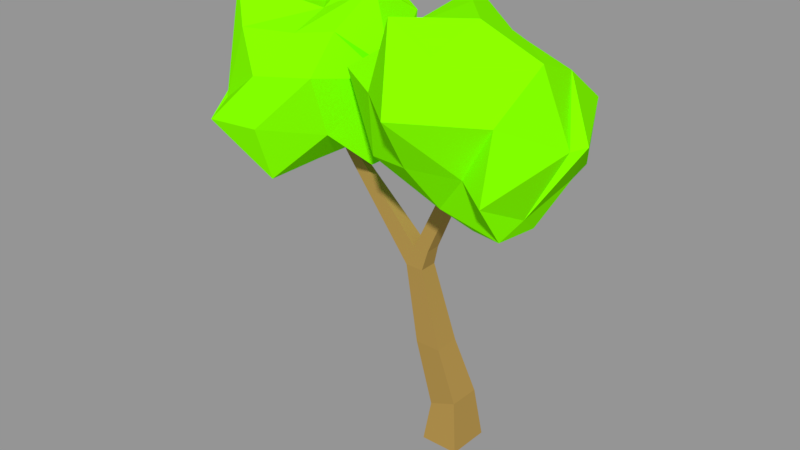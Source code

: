 # Source: low_poly_tree_1.blend  (saved by Blender 2.79.0; exported with 4.5.12 LTS)
import bpy
from mathutils import Matrix  # noqa: F401  (used for matrix-valued properties, if any)

bpy.ops.wm.read_factory_settings(use_empty=True)
scene = bpy.context.scene
scene.name = 'Scene'

# ---- collections
col_collection_1 = bpy.data.collections.new('Collection 1'); scene.collection.children.link(col_collection_1)

# ---- materials (node trees are filled in below, after node groups)
mat_trunk_1 = bpy.data.materials.new('Trunk_1')
mat_trunk_1.alpha_threshold = 0.0
mat_trunk_1.use_transparent_shadow = False
mat_trunk_1.diffuse_color = (0.4235, 0.2706, 0.07059, 1.0)
mat_trunk_1.specular_color = (0.162, 0.162, 0.162)
mat_trunk_1.roughness = 0.5
mat_trunk_1.specular_intensity = 1.0
mat_treetop_1 = bpy.data.materials.new('Treetop_1')
mat_treetop_1.alpha_threshold = 0.0
mat_treetop_1.use_transparent_shadow = False
mat_treetop_1.diffuse_color = (0.2196, 0.9922, 0.0, 1.0)
mat_treetop_1.specular_color = (0.225, 0.225, 0.225)
mat_treetop_1.roughness = 0.5
mat_treetop_1.specular_intensity = 1.0

# ---- material node trees

# ---- meshes
me_tree_1 = bpy.data.meshes.new('Tree_1')
me_tree_1.from_pydata([(-17.23, -0.7459, 0.4244), (-14.51, -0.7506, 0.4044), (-14.9, 2.985, 0.1116), (-16.85, 2.182, 0.1034), (-14.49, -0.8426, -2.706), (-14.88, 2.928, -2.196), (-17.21, -0.8379, -2.686), (-16.84, 2.125, -2.205), (-15.99, 7.048, 0.5108), (-17.83, 7.048, 0.5108), (-15.99, 7.048, -1.32), (-17.83, 7.048, -1.32), (-17.36, 12.71, 0.6315), (-18.65, 12.71, 0.6315), (-17.36, 12.71, -0.663), (-18.65, 12.71, -0.663), (-18.08, 14.13, 0.5261), (-16.99, 14.13, 0.5261), (-13.07, 23.94, -0.1448), (-13.78, 23.94, -0.1448), (-16.99, 14.13, -0.5576), (-13.07, 23.94, -0.8548), (-18.08, 14.13, -0.5576), (-13.78, 23.94, -0.8548), (-23.88, 19.24, -0.6841), (-23.88, 19.24, -0.3154), (-24.53, 18.85, -0.7367), (-24.53, 18.85, -0.2629), (-27.01, 22.96, -0.5247), (-27.01, 22.96, -0.4749), (-27.28, 22.8, -0.4964), (-27.28, 22.8, -0.5031), (-26.08, 29.91, -3.279), (-29.21, 28.01, -3.949), (-25.84, 28.36, 0.1423), (-31.03, 26.3, -0.705), (-31.87, 29.58, 1.682), (-29.34, 27.32, 3.882), (-23.3, 29.81, -1.879), (-25.57, 27.47, 3.088), (-22.99, 27.88, 2.268), (-22.53, 27.69, -5.146), (-19.97, 25.68, 0.4835), (-21.74, 25.83, -3.879), (-26.7, 29.15, -6.823), (-25.42, 25.28, -6.812), (-29.11, 25.18, -6.588), (-29.7, 26.43, -3.666), (-33.04, 23.56, -2.607), (-32.38, 24.57, 1.14), (-30.09, 20.89, -2.264), (-32.48, 20.6, 2.566), (-30.63, 23.55, 3.685), (-29.64, 22.96, 5.286), (-26.28, 25.35, 6.054), (-29.29, 22.11, 7.068), (-26.2, 21.94, 6.273), (-22.5, 25.74, 4.946), (-20.56, 24.92, 0.3703), (-22.29, 21.85, 3.873), (-21.15, 19.22, 1.058), (-21.09, 21.64, -2.519), (-21.43, 22.41, -4.486), (-20.68, 19.54, -1.817), (-23.66, 20.07, -4.192), (-25.46, 21.48, -5.721), (-28.84, 24.38, -5.94), (-28.03, 20.56, -3.026), (-25.77, 18.42, 1.426), (-26.1, 18.21, 5.095), (-29.21, 19.65, 3.685), (-23.24, 19.99, 0.8719), (-24.59, 19.03, -1.774), (-28.66, 18.41, 0.07682), (-12.35, 24.12, -7.106), (-16.23, 23.34, -6.148), (-11.97, 26.51, -3.783), (-18.09, 26.0, -3.067), (-17.78, 30.08, -5.001), (-15.36, 30.39, -1.313), (-9.232, 24.69, -5.852), (-11.47, 28.77, -1.318), (-8.771, 27.55, -1.762), (-9.446, 20.37, -5.494), (-6.416, 24.02, -0.199), (-8.888, 20.44, -2.947), (-13.72, 20.56, -8.385), (-13.35, 18.33, -4.545), (-17.23, 19.42, -4.885), (-17.09, 22.94, -4.577), (-21.17, 23.36, -1.81), (-19.67, 27.22, -0.6587), (-18.69, 21.61, 1.327), (-20.56, 26.62, 3.829), (-17.7, 28.66, 1.933), (-16.57, 29.63, 3.489), (-12.31, 30.69, 2.162), (-16.15, 30.79, 5.305), (-13.05, 29.18, 5.501), (-8.404, 28.89, 1.761), (-7.25, 23.69, 0.3678), (-9.314, 25.9, 4.873), (-9.202, 21.65, 6.017), (-9.061, 19.47, 1.828), (-9.52, 18.09, -0.007674), (-9.052, 18.99, 4.238), (-12.42, 17.77, 2.025), (-14.18, 17.48, -0.3962), (-17.04, 19.57, -3.744), (-16.72, 20.21, 1.53), (-14.21, 22.77, 6.27), (-14.06, 26.2, 8.388), (-17.19, 26.37, 5.815), (-11.23, 22.39, 4.875), (-13.3, 19.76, 4.162), (-17.47, 22.22, 5.127)], [], [(0, 1, 2, 3), (1, 4, 5, 2), (4, 6, 7, 5), (6, 0, 3, 7), (3, 2, 8, 9), (2, 5, 10, 8), (5, 7, 11, 10), (7, 3, 9, 11), (8, 12, 13, 9), (10, 14, 12, 8), (10, 11, 15, 14), (9, 13, 15, 11), (16, 17, 18, 19), (17, 20, 21, 18), (20, 22, 23, 21), (22, 16, 19, 23), (12, 17, 16, 13), (20, 17, 12, 14), (22, 20, 14, 15), (16, 22, 24, 25), (22, 15, 26, 24), (15, 13, 27, 26), (13, 16, 25, 27), (28, 25, 24, 29), (24, 26, 30, 29), (30, 26, 27, 31), (27, 25, 28, 31), (32, 33, 34), (33, 35, 36), (33, 36, 34), (34, 36, 37), (32, 34, 38), (34, 37, 39), (34, 39, 38), (38, 39, 40), (32, 38, 41), (38, 40, 42), (38, 42, 41), (41, 42, 43), (32, 41, 44), (41, 43, 45), (41, 45, 44), (44, 45, 46), (32, 44, 33), (44, 46, 47), (44, 47, 33), (33, 47, 35), (35, 48, 49), (48, 50, 51), (48, 51, 49), (49, 51, 52), (37, 53, 54), (53, 52, 55), (53, 55, 54), (54, 55, 56), (40, 57, 58), (57, 56, 59), (57, 59, 58), (58, 59, 60), (43, 61, 62), (61, 60, 63), (61, 63, 62), (62, 63, 64), (46, 65, 66), (65, 64, 67), (65, 67, 66), (66, 67, 50), (52, 53, 49), (53, 37, 36), (53, 36, 49), (49, 36, 35), (56, 57, 54), (57, 40, 39), (57, 39, 54), (54, 39, 37), (60, 61, 58), (61, 43, 42), (61, 42, 58), (58, 42, 40), (64, 65, 62), (65, 46, 45), (65, 45, 62), (62, 45, 43), (50, 48, 66), (48, 35, 47), (48, 47, 66), (66, 47, 46), (68, 69, 70), (69, 56, 55), (69, 55, 70), (70, 55, 52), (68, 71, 69), (71, 60, 59), (71, 59, 69), (69, 59, 56), (68, 72, 71), (72, 64, 63), (72, 63, 71), (71, 63, 60), (68, 73, 72), (73, 50, 67), (73, 67, 72), (72, 67, 64), (68, 70, 73), (70, 52, 51), (70, 51, 73), (73, 51, 50), (74, 75, 76), (75, 77, 78), (75, 78, 76), (76, 78, 79), (74, 76, 80), (76, 79, 81), (76, 81, 80), (80, 81, 82), (74, 80, 83), (80, 82, 84), (80, 84, 83), (83, 84, 85), (74, 83, 86), (83, 85, 87), (83, 87, 86), (86, 87, 88), (74, 86, 75), (86, 88, 89), (86, 89, 75), (75, 89, 77), (77, 90, 91), (90, 92, 93), (90, 93, 91), (91, 93, 94), (79, 95, 96), (95, 94, 97), (95, 97, 96), (96, 97, 98), (82, 99, 100), (99, 98, 101), (99, 101, 100), (100, 101, 102), (85, 103, 104), (103, 102, 105), (103, 105, 104), (104, 105, 106), (88, 107, 108), (107, 106, 109), (107, 109, 108), (108, 109, 92), (94, 95, 91), (95, 79, 78), (95, 78, 91), (91, 78, 77), (98, 99, 96), (99, 82, 81), (99, 81, 96), (96, 81, 79), (102, 103, 100), (103, 85, 84), (103, 84, 100), (100, 84, 82), (106, 107, 104), (107, 88, 87), (107, 87, 104), (104, 87, 85), (92, 90, 108), (90, 77, 89), (90, 89, 108), (108, 89, 88), (110, 111, 112), (111, 98, 97), (111, 97, 112), (112, 97, 94), (110, 113, 111), (113, 102, 101), (113, 101, 111), (111, 101, 98), (110, 114, 113), (114, 106, 105), (114, 105, 113), (113, 105, 102), (110, 115, 114), (115, 92, 109), (115, 109, 114), (114, 109, 106), (110, 112, 115), (112, 94, 93), (112, 93, 115), (115, 93, 92)])
me_tree_1.polygons.foreach_set('use_smooth', [1, 1, 1, 1, 0, 0, 0, 0, 0, 0, 0, 0, 0, 0, 0, 0, 0, 0, 0, 0, 0, 0, 0, 0, 0, 0, 0, 0, 0, 0, 0, 0, 0, 0, 0, 0, 0, 0, 0, 0, 0, 0, 0, 0, 0, 0, 0, 0, 0, 0, 0, 0, 0, 0, 0, 0, 0, 0, 0, 0, 0, 0, 0, 0, 0, 0, 0, 0, 0, 0, 0, 0, 0, 0, 0, 0, 0, 0, 0, 0, 0, 0, 0, 0, 0, 0, 0, 0, 0, 0, 0, 0, 0, 0, 0, 0, 0, 0, 0, 0, 0, 0, 0, 0, 0, 0, 0, 0, 0, 0, 0, 0, 0, 0, 0, 0, 0, 0, 0, 0, 0, 0, 0, 0, 0, 0, 0, 0, 0, 0, 0, 0, 0, 0, 0, 0, 0, 0, 0, 0, 0, 0, 0, 0, 0, 0, 0, 0, 0, 0, 0, 0, 0, 0, 0, 0, 0, 0, 0, 0, 0, 0, 0, 0, 0, 0, 0, 0, 0, 0, 0, 0, 0, 0, 0, 0, 0, 0, 0, 0, 0, 0, 0, 0, 0, 0, 0])
me_tree_1.polygons.foreach_set('material_index', [0, 0, 0, 0, 0, 0, 0, 0, 0, 0, 0, 0, 0, 0, 0, 0, 0, 0, 0, 0, 0, 0, 0, 0, 0, 0, 0, 1, 1, 1, 1, 1, 1, 1, 1, 1, 1, 1, 1, 1, 1, 1, 1, 1, 1, 1, 1, 1, 1, 1, 1, 1, 1, 1, 1, 1, 1, 1, 1, 1, 1, 1, 1, 1, 1, 1, 1, 1, 1, 1, 1, 1, 1, 1, 1, 1, 1, 1, 1, 1, 1, 1, 1, 1, 1, 1, 1, 1, 1, 1, 1, 1, 1, 1, 1, 1, 1, 1, 1, 1, 1, 1, 1, 1, 1, 1, 1, 1, 1, 1, 1, 1, 1, 1, 1, 1, 1, 1, 1, 1, 1, 1, 1, 1, 1, 1, 1, 1, 1, 1, 1, 1, 1, 1, 1, 1, 1, 1, 1, 1, 1, 1, 1, 1, 1, 1, 1, 1, 1, 1, 1, 1, 1, 1, 1, 1, 1, 1, 1, 1, 1, 1, 1, 1, 1, 1, 1, 1, 1, 1, 1, 1, 1, 1, 1, 1, 1, 1, 1, 1, 1, 1, 1, 1, 1, 1, 1])
_k = set([(0, 1), (0, 3), (0, 6), (1, 2), (1, 4), (2, 3), (2, 5), (3, 7), (4, 5), (4, 6), (5, 7), (6, 7)])
me_tree_1.attributes.new('sharp_edge', 'BOOLEAN', 'EDGE').data.foreach_set('value', [ (min(e.vertices), max(e.vertices)) in _k for e in me_tree_1.edges])
_uv = me_tree_1.uv_layers.new(name='UVMap')
_uv.uv.foreach_set('vector', [0.0, 0.0, 1.0, 0.0, 1.0, 1.0, 0.0, 1.0, 0.0, 0.0, 1.0, 0.0, 1.0, 1.0, 0.0, 1.0, 0.0, 0.0, 1.0, 0.0, 1.0, 1.0, 0.0, 1.0, 0.0, 0.0, 1.0, 0.0, 1.0, 1.0, 0.0, 1.0, 0.0, 1.0, 1.0, 1.0, 1.0, 0.0, 0.0, 0.0, 0.0, 1.0, 1.0, 1.0, 1.0, 1.0, 1.0, 0.0, 0.0, 1.0, 1.0, 1.0, 0.0, 1.0, 1.0, 1.0, 0.0, 1.0, 1.0, 1.0, 0.0, 0.0, 0.0, 1.0, 1.0, 0.0, 1.0, 0.0, 0.0, 0.0, 0.0, 0.0, 1.0, 1.0, 1.0, 1.0, 1.0, 0.0, 1.0, 0.0, 1.0, 1.0, 0.0, 1.0, 0.0, 1.0, 1.0, 1.0, 0.0, 0.0, 0.0, 0.0, 0.0, 1.0, 0.0, 1.0, 0.0, 0.0, 1.0, 0.0, 1.0, 0.0, 0.0, 0.0, 1.0, 0.0, 1.0, 1.0, 1.0, 1.0, 1.0, 0.0, 1.0, 1.0, 0.0, 1.0, 0.0, 1.0, 1.0, 1.0, 0.0, 1.0, 0.0, 0.0, 0.0, 0.0, 0.0, 1.0, 1.0, 0.0, 1.0, 0.0, 0.0, 0.0, 0.0, 0.0, 1.0, 1.0, 1.0, 0.0, 1.0, 0.0, 1.0, 1.0, 0.0, 1.0, 1.0, 1.0, 1.0, 1.0, 0.0, 1.0, 0.0, 0.0, 0.0, 1.0, 0.0, 1.0, 0.0, 0.0, 0.0, 1.0, 0.0, 1.0, 0.0, 1.0, 0.0, 1.0, 0.0, 1.0, 0.0, 0.0, 0.0, 0.0, 0.0, 1.0, 0.0, 0.0, 0.0, 0.0, 0.0, 0.0, 0.0, 0.0, 0.0, 0.0, 0.0, 0.0, 0.0, 1.0, 0.0, 1.0, 0.0, 1.0, 0.0, 1.0, 0.0, 1.0, 0.0, 1.0, 0.0, 1.0, 0.0, 1.0, 0.0, 0.0, 0.0, 0.0, 0.0, 0.0, 0.0, 0.0, 0.0, 0.0, 0.0, 0.0, 0.6, 1.0, 0.5, 0.8238, 0.7, 0.8238, 0.5, 0.8238, 0.5, 0.6476, 0.6, 0.6762, 0.5, 0.8238, 0.6, 0.6762, 0.7, 0.8238, 0.7, 0.8238, 0.6, 0.6762, 0.7, 0.6476, 0.8, 1.0, 0.7, 0.8238, 0.9, 0.8238, 0.7, 0.8238, 0.7, 0.6476, 0.8, 0.6762, 0.7, 0.8238, 0.8, 0.6762, 0.9, 0.8238, 0.9, 0.8238, 0.8, 0.6762, 0.9, 0.6476, 3.73e-08, 1.0, -0.1, 0.8238, 0.1, 0.8238, -0.1, 0.8238, -0.1, 0.6476, 3.79e-08, 0.6762, -0.1, 0.8238, 3.79e-08, 0.6762, 0.1, 0.8238, 0.1, 0.8238, 3.79e-08, 0.6762, 0.1, 0.6476, 0.2, 1.0, 0.1, 0.8238, 0.3, 0.8238, 0.1, 0.8238, 0.1, 0.6476, 0.2, 0.6762, 0.1, 0.8238, 0.2, 0.6762, 0.3, 0.8238, 0.3, 0.8238, 0.2, 0.6762, 0.3, 0.6476, 0.4, 1.0, 0.3, 0.8238, 0.5, 0.8238, 0.3, 0.8238, 0.3, 0.6476, 0.4, 0.6762, 0.3, 0.8238, 0.4, 0.6762, 0.5, 0.8238, 0.5, 0.8238, 0.4, 0.6762, 0.5, 0.6476, 0.5, 0.6476, 0.45, 0.5, 0.55, 0.5, 0.45, 0.5, 0.4, 0.3524, 0.5, 0.3238, 0.45, 0.5, 0.5, 0.3238, 0.55, 0.5, 0.55, 0.5, 0.5, 0.3238, 0.6, 0.3524, 0.7, 0.6476, 0.65, 0.5, 0.75, 0.5, 0.65, 0.5, 0.6, 0.3524, 0.7, 0.3238, 0.65, 0.5, 0.7, 0.3238, 0.75, 0.5, 0.75, 0.5, 0.7, 0.3238, 0.8, 0.3524, 0.9, 0.6476, 0.85, 0.5, 0.95, 0.5, 0.85, 0.5, 0.8, 0.3524, 0.9, 0.3238, 0.85, 0.5, 0.9, 0.3238, 0.95, 0.5, -0.05, 0.5, -0.1, 0.3238, 3.79e-08, 0.3524, 0.1, 0.6476, 0.05, 0.5, 0.15, 0.5, 0.05, 0.5, 3.79e-08, 0.3524, 0.1, 0.3238, 0.05, 0.5, 0.1, 0.3238, 0.15, 0.5, 0.15, 0.5, 0.1, 0.3238, 0.2, 0.3524, 0.3, 0.6476, 0.25, 0.5, 0.35, 0.5, 0.25, 0.5, 0.2, 0.3524, 0.3, 0.3238, 0.25, 0.5, 0.3, 0.3238, 0.35, 0.5, 0.35, 0.5, 0.3, 0.3238, 0.4, 0.3524, 0.6, 0.3524, 0.65, 0.5, 0.55, 0.5, 0.65, 0.5, 0.7, 0.6476, 0.6, 0.6762, 0.65, 0.5, 0.6, 0.6762, 0.55, 0.5, 0.55, 0.5, 0.6, 0.6762, 0.5, 0.6476, 0.8, 0.3524, 0.85, 0.5, 0.75, 0.5, 0.85, 0.5, 0.9, 0.6476, 0.8, 0.6762, 0.85, 0.5, 0.8, 0.6762, 0.75, 0.5, 0.75, 0.5, 0.8, 0.6762, 0.7, 0.6476, 3.79e-08, 0.3524, 0.05, 0.5, -0.05, 0.5, 0.05, 0.5, 0.1, 0.6476, 3.79e-08, 0.6762, 0.05, 0.5, 3.79e-08, 0.6762, -0.05, 0.5, -0.05, 0.5, 3.79e-08, 0.6762, -0.1, 0.6476, 0.2, 0.3524, 0.25, 0.5, 0.15, 0.5, 0.25, 0.5, 0.3, 0.6476, 0.2, 0.6762, 0.25, 0.5, 0.2, 0.6762, 0.15, 0.5, 0.15, 0.5, 0.2, 0.6762, 0.1, 0.6476, 0.4, 0.3524, 0.45, 0.5, 0.35, 0.5, 0.45, 0.5, 0.5, 0.6476, 0.4, 0.6762, 0.45, 0.5, 0.4, 0.6762, 0.35, 0.5, 0.35, 0.5, 0.4, 0.6762, 0.3, 0.6476, 0.7, 0.0, 0.8, 0.1762, 0.6, 0.1762, 0.8, 0.1762, 0.8, 0.3524, 0.7, 0.3238, 0.8, 0.1762, 0.7, 0.3238, 0.6, 0.1762, 0.6, 0.1762, 0.7, 0.3238, 0.6, 0.3524, -0.1, 0.0, 3.79e-08, 0.1762, -0.2, 0.1762, 3.79e-08, 0.1762, 3.79e-08, 0.3524, -0.1, 0.3238, 3.79e-08, 0.1762, -0.1, 0.3238, -0.2, 0.1762, 0.8, 0.1762, 0.9, 0.3238, 0.8, 0.3524, 0.1, 0.0, 0.2, 0.1762, 3.79e-08, 0.1762, 0.2, 0.1762, 0.2, 0.3524, 0.1, 0.3238, 0.2, 0.1762, 0.1, 0.3238, 3.79e-08, 0.1762, 3.79e-08, 0.1762, 0.1, 0.3238, 3.79e-08, 0.3524, 0.3, 0.0, 0.4, 0.1762, 0.2, 0.1762, 0.4, 0.1762, 0.4, 0.3524, 0.3, 0.3238, 0.4, 0.1762, 0.3, 0.3238, 0.2, 0.1762, 0.2, 0.1762, 0.3, 0.3238, 0.2, 0.3524, 0.5, 0.0, 0.6, 0.1762, 0.4, 0.1762, 0.6, 0.1762, 0.6, 0.3524, 0.5, 0.3238, 0.6, 0.1762, 0.5, 0.3238, 0.4, 0.1762, 0.4, 0.1762, 0.5, 0.3238, 0.4, 0.3524, 0.6, 1.0, 0.5, 0.8238, 0.7, 0.8238, 0.5, 0.8238, 0.5, 0.6476, 0.6, 0.6762, 0.5, 0.8238, 0.6, 0.6762, 0.7, 0.8238, 0.7, 0.8238, 0.6, 0.6762, 0.7, 0.6476, 0.8, 1.0, 0.7, 0.8238, 0.9, 0.8238, 0.7, 0.8238, 0.7, 0.6476, 0.8, 0.6762, 0.7, 0.8238, 0.8, 0.6762, 0.9, 0.8238, 0.9, 0.8238, 0.8, 0.6762, 0.9, 0.6476, 3.73e-08, 1.0, -0.1, 0.8238, 0.1, 0.8238, -0.1, 0.8238, -0.1, 0.6476, 3.79e-08, 0.6762, -0.1, 0.8238, 3.79e-08, 0.6762, 0.1, 0.8238, 0.1, 0.8238, 3.79e-08, 0.6762, 0.1, 0.6476, 0.2, 1.0, 0.1, 0.8238, 0.3, 0.8238, 0.1, 0.8238, 0.1, 0.6476, 0.2, 0.6762, 0.1, 0.8238, 0.2, 0.6762, 0.3, 0.8238, 0.3, 0.8238, 0.2, 0.6762, 0.3, 0.6476, 0.4, 1.0, 0.3, 0.8238, 0.5, 0.8238, 0.3, 0.8238, 0.3, 0.6476, 0.4, 0.6762, 0.3, 0.8238, 0.4, 0.6762, 0.5, 0.8238, 0.5, 0.8238, 0.4, 0.6762, 0.5, 0.6476, 0.5, 0.6476, 0.45, 0.5, 0.55, 0.5, 0.45, 0.5, 0.4, 0.3524, 0.5, 0.3238, 0.45, 0.5, 0.5, 0.3238, 0.55, 0.5, 0.55, 0.5, 0.5, 0.3238, 0.6, 0.3524, 0.7, 0.6476, 0.65, 0.5, 0.75, 0.5, 0.65, 0.5, 0.6, 0.3524, 0.7, 0.3238, 0.65, 0.5, 0.7, 0.3238, 0.75, 0.5, 0.75, 0.5, 0.7, 0.3238, 0.8, 0.3524, 0.9, 0.6476, 0.85, 0.5, 0.95, 0.5, 0.85, 0.5, 0.8, 0.3524, 0.9, 0.3238, 0.85, 0.5, 0.9, 0.3238, 0.95, 0.5, -0.05, 0.5, -0.1, 0.3238, 3.79e-08, 0.3524, 0.1, 0.6476, 0.05, 0.5, 0.15, 0.5, 0.05, 0.5, 3.79e-08, 0.3524, 0.1, 0.3238, 0.05, 0.5, 0.1, 0.3238, 0.15, 0.5, 0.15, 0.5, 0.1, 0.3238, 0.2, 0.3524, 0.3, 0.6476, 0.25, 0.5, 0.35, 0.5, 0.25, 0.5, 0.2, 0.3524, 0.3, 0.3238, 0.25, 0.5, 0.3, 0.3238, 0.35, 0.5, 0.35, 0.5, 0.3, 0.3238, 0.4, 0.3524, 0.6, 0.3524, 0.65, 0.5, 0.55, 0.5, 0.65, 0.5, 0.7, 0.6476, 0.6, 0.6762, 0.65, 0.5, 0.6, 0.6762, 0.55, 0.5, 0.55, 0.5, 0.6, 0.6762, 0.5, 0.6476, 0.8, 0.3524, 0.85, 0.5, 0.75, 0.5, 0.85, 0.5, 0.9, 0.6476, 0.8, 0.6762, 0.85, 0.5, 0.8, 0.6762, 0.75, 0.5, 0.75, 0.5, 0.8, 0.6762, 0.7, 0.6476, 3.79e-08, 0.3524, 0.05, 0.5, -0.05, 0.5, 0.05, 0.5, 0.1, 0.6476, 3.79e-08, 0.6762, 0.05, 0.5, 3.79e-08, 0.6762, -0.05, 0.5, -0.05, 0.5, 3.79e-08, 0.6762, -0.1, 0.6476, 0.2, 0.3524, 0.25, 0.5, 0.15, 0.5, 0.25, 0.5, 0.3, 0.6476, 0.2, 0.6762, 0.25, 0.5, 0.2, 0.6762, 0.15, 0.5, 0.15, 0.5, 0.2, 0.6762, 0.1, 0.6476, 0.4, 0.3524, 0.45, 0.5, 0.35, 0.5, 0.45, 0.5, 0.5, 0.6476, 0.4, 0.6762, 0.45, 0.5, 0.4, 0.6762, 0.35, 0.5, 0.35, 0.5, 0.4, 0.6762, 0.3, 0.6476, 0.7, 0.0, 0.8, 0.1762, 0.6, 0.1762, 0.8, 0.1762, 0.8, 0.3524, 0.7, 0.3238, 0.8, 0.1762, 0.7, 0.3238, 0.6, 0.1762, 0.6, 0.1762, 0.7, 0.3238, 0.6, 0.3524, -0.1, 0.0, 3.79e-08, 0.1762, -0.2, 0.1762, 3.79e-08, 0.1762, 3.79e-08, 0.3524, -0.1, 0.3238, 3.79e-08, 0.1762, -0.1, 0.3238, -0.2, 0.1762, 0.8, 0.1762, 0.9, 0.3238, 0.8, 0.3524, 0.1, 0.0, 0.2, 0.1762, 3.79e-08, 0.1762, 0.2, 0.1762, 0.2, 0.3524, 0.1, 0.3238, 0.2, 0.1762, 0.1, 0.3238, 3.79e-08, 0.1762, 3.79e-08, 0.1762, 0.1, 0.3238, 3.79e-08, 0.3524, 0.3, 0.0, 0.4, 0.1762, 0.2, 0.1762, 0.4, 0.1762, 0.4, 0.3524, 0.3, 0.3238, 0.4, 0.1762, 0.3, 0.3238, 0.2, 0.1762, 0.2, 0.1762, 0.3, 0.3238, 0.2, 0.3524, 0.5, 0.0, 0.6, 0.1762, 0.4, 0.1762, 0.6, 0.1762, 0.6, 0.3524, 0.5, 0.3238, 0.6, 0.1762, 0.5, 0.3238, 0.4, 0.1762, 0.4, 0.1762, 0.5, 0.3238, 0.4, 0.3524])
me_tree_1.materials.append(mat_trunk_1)
me_tree_1.materials.append(mat_treetop_1)
me_tree_1.use_remesh_preserve_volume = False
me_tree_1.use_remesh_preserve_attributes = False
me_tree_1.use_mirror_vertex_groups = False
me_tree_1.update()
me_tree_1.normals_split_custom_set([tuple(v) for v in zip(*[iter([-0.01011, 0.08983, 0.9959, 0.007475, 0.07891, 0.9969, -0.02131, 0.09677, 0.9951, -0.05165, 0.1155, 0.992, 0.9947, 0.1026, 0.003587, 0.9947, 0.1026, 0.003587, 0.9947, 0.1026, 0.003587, 0.9947, 0.1026, 0.003587, -0.02296, 0.1489, -0.9886, -0.006975, 0.1612, -0.9869, -0.03296, 0.1411, -0.9894, -0.04872, 0.1289, -0.9905, -0.9918, 0.1275, -0.009898, -0.9918, 0.1275, -0.009898, -0.9918, 0.1275, -0.009898, -0.9918, 0.1275, -0.009898, 0.01612, -0.08625, 0.9961, 0.01612, -0.08625, 0.9961, 0.01612, -0.08625, 0.9961, 0.01612, -0.08625, 0.9961, 0.9654, 0.2608, -0.00013, 0.9654, 0.2608, -0.00013, 0.9654, 0.2608, -0.00013, 0.9654, 0.2608, -0.00013, -0.03662, 0.1828, -0.9825, -0.03662, 0.1828, -0.9825, -0.03662, 0.1828, -0.9825, -0.03662, 0.1828, -0.9825, -0.9805, -0.1966, -0.0008106, -0.9805, -0.1966, -0.0008106, -0.9805, -0.1966, -0.0008106, -0.9805, -0.1966, -0.0008106, -4.039e-07, -0.02129, 0.9998, -4.039e-07, -0.02129, 0.9998, -4.039e-07, -0.02129, 0.9998, -4.039e-07, -0.02129, 0.9998, 0.9722, 0.2341, 1.047e-06, 0.9722, 0.2341, 1.047e-06, 0.9722, 0.2341, 1.047e-06, 0.9722, 0.2341, 1.047e-06, 7.095e-08, 0.1152, -0.9933, 7.095e-08, 0.1152, -0.9933, 7.095e-08, 0.1152, -0.9933, 7.095e-08, 0.1152, -0.9933, -0.9895, -0.1445, 0.0, -0.9895, -0.1445, 0.0, -0.9895, -0.1445, 0.0, -0.9895, -0.1445, 0.0, -4.863e-07, 0.06818, 0.9977, -4.863e-07, 0.06818, 0.9977, -4.863e-07, 0.06818, 0.9977, -4.863e-07, 0.06818, 0.9977, 0.9285, -0.3712, 7.931e-07, 0.9285, -0.3712, 7.931e-07, 0.9285, -0.3712, 7.931e-07, 0.9285, -0.3712, 7.931e-07, 1.31e-07, -0.03026, -0.9995, 1.31e-07, -0.03026, -0.9995, 1.31e-07, -0.03026, -0.9995, 1.31e-07, -0.03026, -0.9995, -0.916, 0.4011, 0.0, -0.916, 0.4011, 0.0, -0.916, 0.4011, 0.0, -0.916, 0.4011, 0.0, -5.658e-07, 0.07436, 0.9972, -5.658e-07, 0.07436, 0.9972, -5.658e-07, 0.07436, 0.9972, -5.658e-07, 0.07436, 0.9972, 0.968, -0.251, 8.653e-07, 0.968, -0.251, 8.653e-07, 0.968, -0.251, 8.653e-07, 0.968, -0.251, 8.653e-07, 1.386e-08, 0.07437, -0.9972, 1.386e-08, 0.07437, -0.9972, 1.386e-08, 0.07437, -0.9972, 1.386e-08, 0.07437, -0.9972, 0.6609, 0.7504, 1.099e-06, 0.6609, 0.7504, 1.099e-06, 0.6609, 0.7504, 1.099e-06, 0.6609, 0.7504, 1.099e-06, 0.06106, 0.04567, -0.9971, 0.06106, 0.04567, -0.9971, 0.06106, 0.04567, -0.9971, 0.06106, 0.04567, -0.9971, -0.7221, -0.6918, 1.015e-06, -0.7221, -0.6918, 1.015e-06, -0.7221, -0.6918, 1.015e-06, -0.7221, -0.6918, 1.015e-06, -0.03835, 0.1134, 0.9928, -0.03835, 0.1134, 0.9928, -0.03835, 0.1134, 0.9928, -0.03835, 0.1134, 0.9928, 0.7653, 0.6437, 9.841e-06, 0.7653, 0.6437, 9.841e-06, 0.7653, 0.6437, 9.841e-06, 0.7653, 0.6437, 9.841e-06, 0.03129, 0.08233, -0.9961, 0.03129, 0.08233, -0.9961, 0.03129, 0.08233, -0.9961, 0.03129, 0.08233, -0.9961, -0.8212, -0.5706, 0.0, -0.8212, -0.5706, 0.0, -0.8212, -0.5706, 0.0, -0.8212, -0.5706, 0.0, 0.03129, 0.08233, 0.9961, 0.03129, 0.08233, 0.9961, 0.03129, 0.08233, 0.9961, 0.03129, 0.08233, 0.9961, -0.5374, 0.7539, 0.3779, -0.5374, 0.7539, 0.3779, -0.5374, 0.7539, 0.3779, -0.8896, 0.09755, -0.4463, -0.8896, 0.09755, -0.4463, -0.8896, 0.09755, -0.4463, 0.1436, 0.9687, -0.2024, 0.1436, 0.9687, -0.2024, 0.1436, 0.9687, -0.2024, 0.2923, 0.8142, 0.5017, 0.2923, 0.8142, 0.5017, 0.2923, 0.8142, 0.5017, -0.1789, 0.8921, 0.4148, -0.1789, 0.8921, 0.4148, -0.1789, 0.8921, 0.4148, 0.0226, 0.9569, 0.2895, 0.0226, 0.9569, 0.2895, 0.0226, 0.9569, 0.2895, -0.2786, 0.9113, 0.3033, -0.2786, 0.9113, 0.3033, -0.2786, 0.9113, 0.3033, -0.01066, 0.906, 0.4232, -0.01066, 0.906, 0.4232, -0.01066, 0.906, 0.4232, 0.2693, 0.8353, -0.4793, 0.2693, 0.8353, -0.4793, 0.2693, 0.8353, -0.4793, 0.6673, 0.6931, 0.2728, 0.6673, 0.6931, 0.2728, 0.6673, 0.6931, 0.2728, 0.8129, 0.5568, -0.1707, 0.8129, 0.5568, -0.1707, 0.8129, 0.5568, -0.1707, 0.9192, 0.1433, -0.3669, 0.9192, 0.1433, -0.3669, 0.9192, 0.1433, -0.3669, 0.4098, 0.8747, -0.2588, 0.4098, 0.8747, -0.2588, 0.4098, 0.8747, -0.2588, 0.6265, -0.2378, -0.7422, 0.6265, -0.2378, -0.7422, 0.6265, -0.2378, -0.7422, 0.4096, 0.1324, -0.9026, 0.4096, 0.1324, -0.9026, 0.4096, 0.1324, -0.9026, -0.06007, -0.02251, -0.9979, -0.06007, -0.02251, -0.9979, -0.06007, -0.02251, -0.9979, -0.5003, 0.8604, -0.09717, -0.5003, 0.8604, -0.09717, -0.5003, 0.8604, -0.09717, -0.8061, 0.4688, -0.3612, -0.8061, 0.4688, -0.3612, -0.8061, 0.4688, -0.3612, -0.7704, 0.1231, -0.6255, -0.7704, 0.1231, -0.6255, -0.7704, 0.1231, -0.6255, -0.8962, 0.2026, -0.3946, -0.8962, 0.2026, -0.3946, -0.8962, 0.2026, -0.3946, -0.7982, 0.602, -0.02395, -0.7982, 0.602, -0.02395, -0.7982, 0.602, -0.02395, -0.6084, -0.7153, -0.3437, -0.6084, -0.7153, -0.3437, -0.6084, -0.7153, -0.3437, -0.9855, 0.0787, 0.1505, -0.9855, 0.0787, 0.1505, -0.9855, 0.0787, 0.1505, -0.7511, 0.2397, 0.6152, -0.7511, 0.2397, 0.6152, -0.7511, 0.2397, 0.6152, -0.4125, 0.3057, 0.8581, -0.4125, 0.3057, 0.8581, -0.4125, 0.3057, 0.8581, -0.2369, 0.8563, 0.4589, -0.2369, 0.8563, 0.4589, -0.2369, 0.8563, 0.4589, -0.5835, 0.6812, 0.4421, -0.5835, 0.6812, 0.4421, -0.5835, 0.6812, 0.4421, 0.2514, 0.06821, 0.9655, 0.2514, 0.06821, 0.9655, 0.2514, 0.06821, 0.9655, 0.8223, 0.5072, 0.2578, 0.8223, 0.5072, 0.2578, 0.8223, 0.5072, 0.2578, 0.5095, -0.2025, 0.8363, 0.5095, -0.2025, 0.8363, 0.5095, -0.2025, 0.8363, 0.9152, -0.05886, 0.3986, 0.9152, -0.05886, 0.3986, 0.9152, -0.05886, 0.3986, 0.9112, -0.04413, 0.4095, 0.9112, -0.04413, 0.4095, 0.9112, -0.04413, 0.4095, 0.9856, 0.1106, -0.1278, 0.9856, 0.1106, -0.1278, 0.9856, 0.1106, -0.1278, 0.951, 0.2483, 0.1844, 0.951, 0.2483, 0.1844, 0.951, 0.2483, 0.1844, 0.9817, 0.156, -0.1092, 0.9817, 0.156, -0.1092, 0.9817, 0.156, -0.1092, 0.4674, -0.533, -0.7053, 0.4674, -0.533, -0.7053, 0.4674, -0.533, -0.7053, -0.5126, -0.6403, -0.572, -0.5126, -0.6403, -0.572, -0.5126, -0.6403, -0.572, -0.2291, -0.8334, -0.5029, -0.2291, -0.8334, -0.5029, -0.2291, -0.8334, -0.5029, -0.4694, -0.5961, -0.6514, -0.4694, -0.5961, -0.6514, -0.4694, -0.5961, -0.6514, -0.3577, -0.613, -0.7044, -0.3577, -0.613, -0.7044, -0.3577, -0.613, -0.7044, -0.4413, -0.8956, -0.0558, -0.4413, -0.8956, -0.0558, -0.4413, -0.8956, -0.0558, -0.4573, 0.3019, 0.8365, -0.4573, 0.3019, 0.8365, -0.4573, 0.3019, 0.8365, -0.8292, 0.02523, 0.5584, -0.8292, 0.02523, 0.5584, -0.8292, 0.02523, 0.5584, -0.8565, 0.1422, -0.4962, -0.8565, 0.1422, -0.4962, -0.8565, 0.1422, -0.4962, 0.2746, 0.06836, 0.9591, 0.2746, 0.06836, 0.9591, 0.2746, 0.06836, 0.9591, 0.06977, 0.7851, 0.6154, 0.06977, 0.7851, 0.6154, 0.06977, 0.7851, 0.6154, 0.09118, 0.7996, 0.5936, 0.09118, 0.7996, 0.5936, 0.09118, 0.7996, 0.5936, 0.09296, 0.7992, 0.5938, 0.09296, 0.7992, 0.5938, 0.09296, 0.7992, 0.5938, 0.9925, -0.1086, -0.05671, 0.9925, -0.1086, -0.05671, 0.9925, -0.1086, -0.05671, 0.927, 0.0217, -0.3743, 0.927, 0.0217, -0.3743, 0.927, 0.0217, -0.3743, 0.6276, -0.5685, 0.5319, 0.6276, -0.5685, 0.5319, 0.6276, -0.5685, 0.5319, 0.276, -0.3485, 0.8958, 0.276, -0.3485, 0.8958, 0.276, -0.3485, 0.8958, 0.3544, -0.4405, -0.8248, 0.3544, -0.4405, -0.8248, 0.3544, -0.4405, -0.8248, -0.05117, -0.2757, -0.9599, -0.05117, -0.2757, -0.9599, -0.05117, -0.2757, -0.9599, 0.3377, -0.2634, -0.9037, 0.3377, -0.2634, -0.9037, 0.3377, -0.2634, -0.9037, 0.5931, 0.1917, -0.782, 0.5931, 0.1917, -0.782, 0.5931, 0.1917, -0.782, -0.4381, -0.5723, -0.6932, -0.4381, -0.5723, -0.6932, -0.4381, -0.5723, -0.6932, -0.6748, 0.6852, -0.2741, -0.6748, 0.6852, -0.2741, -0.6748, 0.6852, -0.2741, -0.6043, 0.4653, -0.6468, -0.6043, 0.4653, -0.6468, -0.6043, 0.4653, -0.6468, -0.9353, -0.3519, -0.03713, -0.9353, -0.3519, -0.03713, -0.9353, -0.3519, -0.03713, -0.3847, -0.9189, -0.08712, -0.3847, -0.9189, -0.08712, -0.3847, -0.9189, -0.08712, 0.223, -0.2886, 0.9311, 0.223, -0.2886, 0.9311, 0.223, -0.2886, 0.9311, -0.538, -0.6882, 0.4867, -0.538, -0.6882, 0.4867, -0.538, -0.6882, 0.4867, -0.9171, -0.333, 0.2193, -0.9171, -0.333, 0.2193, -0.9171, -0.333, 0.2193, 0.526, -0.8505, -0.002547, 0.526, -0.8505, -0.002547, 0.526, -0.8505, -0.002547, -0.3304, -0.7514, 0.5711, -0.3304, -0.7514, 0.5711, -0.3304, -0.7514, 0.5711, 0.7099, -0.6767, 0.1952, 0.7099, -0.6767, 0.1952, 0.7099, -0.6767, 0.1952, 0.5033, -0.2483, 0.8277, 0.5033, -0.2483, 0.8277, 0.5033, -0.2483, 0.8277, 0.5318, -0.8461, 0.03615, 0.5318, -0.8461, 0.03615, 0.5318, -0.8461, 0.03615, 0.1183, -0.9278, -0.3538, 0.1183, -0.9278, -0.3538, 0.1183, -0.9278, -0.3538, 0.1283, -0.951, 0.2814, 0.1283, -0.951, 0.2814, 0.1283, -0.951, 0.2814, -0.3316, -0.9297, -0.16, -0.3316, -0.9297, -0.16, -0.3316, -0.9297, -0.16, 0.07764, -0.9846, -0.1567, 0.07764, -0.9846, -0.1567, 0.07764, -0.9846, -0.1567, -0.3327, -0.7417, -0.5824, -0.3327, -0.7417, -0.5824, -0.3327, -0.7417, -0.5824, -0.1448, -0.7988, -0.5839, -0.1448, -0.7988, -0.5839, -0.1448, -0.7988, -0.5839, -0.2198, -0.8624, -0.4559, -0.2198, -0.8624, -0.4559, -0.2198, -0.8624, -0.4559, -0.137, -0.9431, 0.303, -0.137, -0.9431, 0.303, -0.137, -0.9431, 0.303, -0.3542, -0.1285, 0.9263, -0.3542, -0.1285, 0.9263, -0.3542, -0.1285, 0.9263, -0.3501, -0.901, 0.2563, -0.3501, -0.901, 0.2563, -0.3501, -0.901, 0.2563, -0.6279, -0.6941, -0.3521, -0.6279, -0.6941, -0.3521, -0.6279, -0.6941, -0.3521, -0.2923, 0.7915, -0.5368, -0.2923, 0.7915, -0.5368, -0.2923, 0.7915, -0.5368, -0.8954, -0.1347, -0.4243, -0.8954, -0.1347, -0.4243, -0.8954, -0.1347, -0.4243, 0.3342, 0.2325, -0.9134, 0.3342, 0.2325, -0.9134, 0.3342, 0.2325, -0.9134, 0.5378, 0.734, -0.4147, 0.5378, 0.734, -0.4147, 0.5378, 0.734, -0.4147, 0.08998, 0.8033, -0.5887, 0.08998, 0.8033, -0.5887, 0.08998, 0.8033, -0.5887, 0.282, 0.6783, -0.6785, 0.282, 0.6783, -0.6785, 0.282, 0.6783, -0.6785, -0.01689, 0.739, -0.6735, -0.01689, 0.739, -0.6735, -0.01689, 0.739, -0.6735, 0.2564, 0.778, -0.5736, 0.2564, 0.778, -0.5736, 0.2564, 0.778, -0.5736, 0.3866, -0.09533, -0.9173, 0.3866, -0.09533, -0.9173, 0.3866, -0.09533, -0.9173, 0.8399, 0.3956, -0.3716, 0.8399, 0.3956, -0.3716, 0.8399, 0.3956, -0.3716, 0.8883, -0.08163, -0.452, 0.8883, -0.08163, -0.452, 0.8883, -0.08163, -0.452, 0.8685, -0.4627, -0.1778, 0.8685, -0.4627, -0.1778, 0.8685, -0.4627, -0.1778, 0.5612, 0.07991, -0.8238, 0.5612, 0.07991, -0.8238, 0.5612, 0.07991, -0.8238, 0.4474, -0.8913, -0.07394, 0.4474, -0.8913, -0.07394, 0.4474, -0.8913, -0.07394, 0.3019, -0.8112, -0.5008, 0.3019, -0.8112, -0.5008, 0.3019, -0.8112, -0.5008, -0.1993, -0.8552, -0.4784, -0.1993, -0.8552, -0.4784, -0.1993, -0.8552, -0.4784, -0.2968, 0.4224, -0.8565, -0.2968, 0.4224, -0.8565, -0.2968, 0.4224, -0.8565, -0.7178, 0.08786, -0.6907, -0.7178, 0.08786, -0.6907, -0.7178, 0.08786, -0.6907, -0.7993, -0.3048, -0.5179, -0.7993, -0.3048, -0.5179, -0.7993, -0.3048, -0.5179, -0.8706, -0.04092, -0.4903, -0.8706, -0.04092, -0.4903, -0.8706, -0.04092, -0.4903, -0.6334, 0.4367, -0.6388, -0.6334, 0.4367, -0.6388, -0.6334, 0.4367, -0.6388, -0.7981, -0.4802, 0.364, -0.7981, -0.4802, 0.364, -0.7981, -0.4802, 0.364, -0.9107, 0.3925, -0.1284, -0.9107, 0.3925, -0.1284, -0.9107, 0.3925, -0.1284, -0.5844, 0.8115, -0.007017, -0.5844, 0.8115, -0.007017, -0.5844, 0.8115, -0.007017, -0.2098, 0.9725, 0.1015, -0.2098, 0.9725, 0.1015, -0.2098, 0.9725, 0.1015, 0.03193, 0.8383, -0.5442, 0.03193, 0.8383, -0.5442, 0.03193, 0.8383, -0.5442, -0.3447, 0.8243, -0.449, -0.3447, 0.8243, -0.449, -0.3447, 0.8243, -0.449, 0.3897, 0.8039, 0.4492, 0.3897, 0.8039, 0.4492, 0.3897, 0.8039, 0.4492, 0.9444, 0.2625, -0.1978, 0.9444, 0.2625, -0.1978, 0.9444, 0.2625, -0.1978, 0.5583, 0.5103, 0.6541, 0.5583, 0.5103, 0.6541, 0.5583, 0.5103, 0.6541, 0.9226, 0.1052, 0.3711, 0.9226, 0.1052, 0.3711, 0.9226, 0.1052, 0.3711, 0.9236, 0.1223, 0.3633, 0.9236, 0.1223, 0.3633, 0.9236, 0.1223, 0.3633, 0.9576, -0.2871, -0.02338, 0.9576, -0.2871, -0.02338, 0.9576, -0.2871, -0.02338, 0.9986, 0.0521, 0.006521, 0.9986, 0.0521, 0.006521, 0.9986, 0.0521, 0.006521, 0.9669, -0.2496, -0.05387, 0.9669, -0.2496, -0.05387, 0.9669, -0.2496, -0.05387, 0.2311, -0.9568, 0.1765, 0.2311, -0.9568, 0.1765, 0.2311, -0.9568, 0.1765, -0.7196, -0.6648, 0.2005, -0.7196, -0.6648, 0.2005, -0.7196, -0.6648, 0.2005, -0.4815, -0.7584, 0.4393, -0.4815, -0.7584, 0.4393, -0.4815, -0.7584, 0.4393, -0.6786, -0.723, 0.1294, -0.6786, -0.723, 0.1294, -0.6786, -0.723, 0.1294, -0.5821, -0.8021, 0.1332, -0.5821, -0.8021, 0.1332, -0.5821, -0.8021, 0.1332, -0.6393, -0.3529, 0.6832, -0.6393, -0.3529, 0.6832, -0.6393, -0.3529, 0.6832, -0.2568, 0.9624, 0.08814, -0.2568, 0.9624, 0.08814, -0.2568, 0.9624, 0.08814, -0.7168, 0.6833, 0.139, -0.7168, 0.6833, 0.139, -0.7168, 0.6833, 0.139, -0.8601, -0.1649, -0.4827, -0.8601, -0.1649, -0.4827, -0.8601, -0.1649, -0.4827, 0.4112, 0.7932, 0.4492, 0.4112, 0.7932, 0.4492, 0.4112, 0.7932, 0.4492, 0.3323, 0.87, -0.3643, 0.3323, 0.87, -0.3643, 0.3323, 0.87, -0.3643, 0.3533, 0.8528, -0.3845, 0.3533, 0.8528, -0.3845, 0.3533, 0.8528, -0.3845, 0.3549, 0.8524, -0.3839, 0.3549, 0.8524, -0.3839, 0.3549, 0.8524, -0.3839, 0.9234, -0.327, 0.2012, 0.9234, -0.327, 0.2012, 0.9234, -0.327, 0.2012, 0.847, -0.5261, -0.07578, 0.847, -0.5261, -0.07578, 0.847, -0.5261, -0.07578, 0.5462, 0.05491, 0.8359, 0.5462, 0.05491, 0.8359, 0.5462, 0.05491, 0.8359, 0.3078, 0.5491, 0.777, 0.3078, 0.5491, 0.777, 0.3078, 0.5491, 0.777, 0.1272, -0.9916, 0.0229, 0.1272, -0.9916, 0.0229, 0.1272, -0.9916, 0.0229, -0.2439, -0.9395, -0.2406, -0.2439, -0.9395, -0.2406, -0.2439, -0.9395, -0.2406, 0.1412, -0.9752, -0.1705, 0.1412, -0.9752, -0.1705, 0.1412, -0.9752, -0.1705, 0.5089, -0.7227, -0.4676, 0.5089, -0.7227, -0.4676, 0.5089, -0.7227, -0.4676, -0.6487, -0.7554, 0.09272, -0.6487, -0.7554, 0.09272, -0.6487, -0.7554, 0.09272, -0.5295, 0.2308, -0.8163, -0.5295, 0.2308, -0.8163, -0.5295, 0.2308, -0.8163, -0.5632, -0.2061, -0.8002, -0.5632, -0.2061, -0.8002, -0.5632, -0.2061, -0.8002, -0.9873, 0.02396, 0.157, -0.9873, 0.02396, 0.157, -0.9873, 0.02396, 0.157, -0.5944, -0.4035, 0.6956, -0.5944, -0.4035, 0.6956, -0.5944, -0.4035, 0.6956, 0.2754, 0.6189, 0.7356, 0.2754, 0.6189, 0.7356, 0.2754, 0.6189, 0.7356, -0.6106, 0.2305, 0.7577, -0.6106, 0.2305, 0.7577, -0.6106, 0.2305, 0.7577, -0.9304, 0.2491, 0.269, -0.9304, 0.2491, 0.269, -0.9304, 0.2491, 0.269, 0.3103, -0.5096, 0.8025, 0.3103, -0.5096, 0.8025, 0.3103, -0.5096, 0.8025, -0.4136, 0.2266, 0.8818, -0.4136, 0.2266, 0.8818, -0.4136, 0.2266, 0.8818, 0.5546, -0.3029, 0.775, 0.5546, -0.3029, 0.775, 0.5546, -0.3029, 0.775, 0.5406, 0.4835, 0.6885, 0.5406, 0.4835, 0.6885, 0.5406, 0.4835, 0.6885, 0.3221, -0.4757, 0.8185, 0.3221, -0.4757, 0.8185, 0.3221, -0.4757, 0.8185, -0.1483, -0.753, 0.6411, -0.1483, -0.753, 0.6411, -0.1483, -0.753, 0.6411, -0.0573, -0.2192, 0.974, -0.0573, -0.2192, 0.974, -0.0573, -0.2192, 0.974, -0.5557, -0.4833, 0.6764, -0.5557, -0.4833, 0.6764, -0.5557, -0.4833, 0.6764, -0.1737, -0.5998, 0.7811, -0.1737, -0.5998, 0.7811, -0.1737, -0.5998, 0.7811, -0.5711, -0.7612, 0.3072, -0.5711, -0.7612, 0.3072, -0.5711, -0.7612, 0.3072, -0.4034, -0.8318, 0.3813, -0.4034, -0.8318, 0.3813, -0.4034, -0.8318, 0.3813, -0.4729, -0.7332, 0.4886, -0.4729, -0.7332, 0.4886, -0.4729, -0.7332, 0.4886, -0.3081, -0.1358, 0.9416, -0.3081, -0.1358, 0.9416, -0.3081, -0.1358, 0.9416, -0.2444, 0.8205, 0.5167, -0.2444, 0.8205, 0.5167, -0.2444, 0.8205, 0.5167, -0.5101, -0.1077, 0.8534, -0.5101, -0.1077, 0.8534, -0.5101, -0.1077, 0.8534, -0.813, -0.4734, 0.339, -0.813, -0.4734, 0.339, -0.813, -0.4734, 0.339])] * 3)])

# ---- objects
ob_tree_1 = bpy.data.objects.new('Tree_1', me_tree_1)

# ---- transforms, parenting, visibility, modifiers, constraints
ob_tree_1.location = (0.1184, 0.571, 0.2458)
ob_tree_1.rotation_euler = (1.571, -0.0, 0.0)
ob_tree_1.lineart.crease_threshold = 0.0

# ---- collection membership
col_collection_1.objects.link(ob_tree_1)

# ---- scene / render settings (as saved in the file)
scene.frame_start = 1; scene.frame_end = 250; scene.frame_set(1)
scene.render.engine = 'BLENDER_EEVEE_NEXT'
scene.render.resolution_percentage = 50
scene.render.dither_intensity = 0.0
scene.cycles.use_denoising = False
scene.cycles.samples = 128
scene.cycles.sampling_pattern = 'TABULATED_SOBOL'
scene.cycles.use_adaptive_sampling = False
scene.cycles.use_light_tree = False
scene.cycles.blur_glossy = 0.0
scene.cycles.sample_clamp_indirect = 0.0
scene.view_settings.view_transform = 'Standard'
bpy.context.view_layer.update()

# ---- added for rendering (the .blend has no active camera and no usable light): camera, sun + grey world if the file has none
cam_auto = bpy.data.cameras.new('AutoCamera')
cam_auto.lens = 50.0
cam_auto.sensor_width = 36.0
cam_auto.clip_end = 1000.0
ob_auto_camera = bpy.data.objects.new('AutoCamera', cam_auto)
scene.collection.objects.link(ob_auto_camera)
ob_auto_camera.location = (21.6743, -48.9696, 48.2472)
ob_auto_camera.rotation_euler = (1.09748, -7.21219e-08, 0.694738)
scene.camera = ob_auto_camera
light_auto_sun = bpy.data.lights.new('AutoSun', 'SUN')
light_auto_sun.energy = 3.0
light_auto_sun.angle = 0.0523599
ob_auto_sun = bpy.data.objects.new('AutoSun', light_auto_sun)
scene.collection.objects.link(ob_auto_sun)
ob_auto_sun.rotation_euler = (0.872665, 0.174533, 0.523599)
if scene.world is None:
    world_auto = bpy.data.worlds.new('AutoWorld')
    world_auto.color = (0.3, 0.3, 0.3)
    scene.world = world_auto
bpy.context.view_layer.update()
